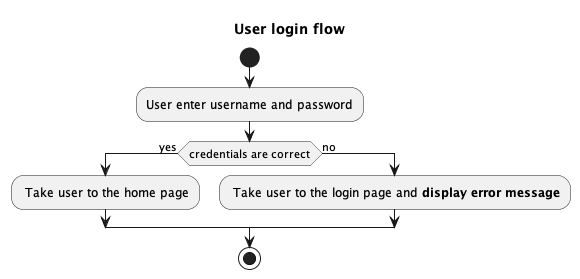

The diagram above was rendered by PlantUML. Its source (embedded in the PNG):
@startuml

title "User login flow"

skinparam ConditionEndStyle hline

start

:User enter username and password;

if (credentials are correct) then (yes)
	: Take user to the home page;
else (no)
    : Take user to the login page and **display error message**;
endif

stop

@enduml